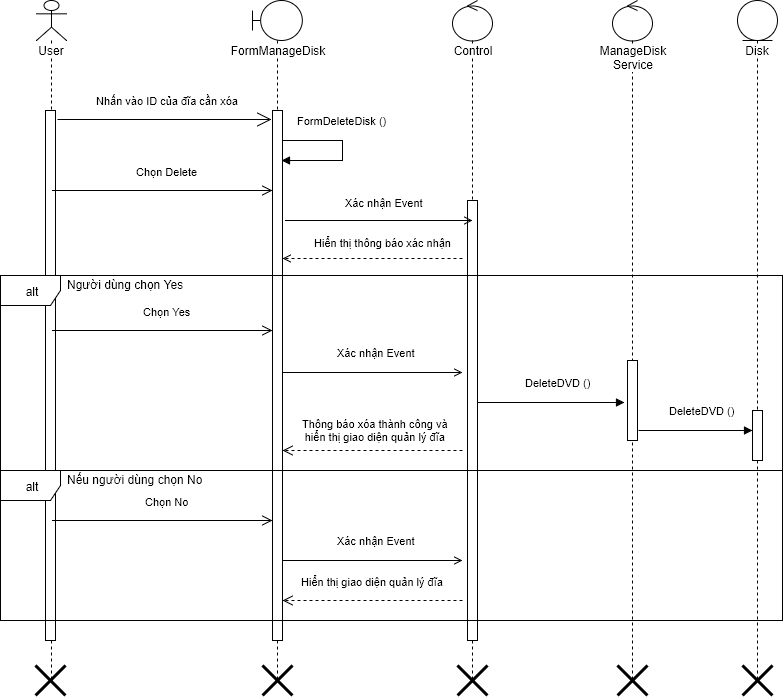

The diagram above was exported from draw.io. Its source (the exported page's mxGraphModel, read from the mxfile embedded in the PNG):
<mxGraphModel dx="1112" dy="546" grid="1" gridSize="10" guides="1" tooltips="1" connect="1" arrows="1" fold="1" page="1" pageScale="1" pageWidth="826" pageHeight="1169" background="#ffffff" math="0" shadow="0">
  <root>
    <mxCell id="0" />
    <mxCell id="1" parent="0" />
    <mxCell id="2" value="User" style="shape=umlLifeline;participant=umlActor;perimeter=lifelinePerimeter;whiteSpace=wrap;html=1;container=1;collapsible=0;recursiveResize=0;verticalAlign=top;spacingTop=36;labelBackgroundColor=#ffffff;outlineConnect=0;" parent="1" vertex="1">
      <mxGeometry x="64" y="40" width="30" height="680" as="geometry" />
    </mxCell>
    <mxCell id="7" value="" style="html=1;points=[];perimeter=orthogonalPerimeter;" parent="2" vertex="1">
      <mxGeometry x="9" y="110" width="10" height="530" as="geometry" />
    </mxCell>
    <mxCell id="73" value="" style="shape=umlDestroy;whiteSpace=wrap;html=1;strokeWidth=3;" parent="2" vertex="1">
      <mxGeometry x="-1" y="665" width="30" height="30" as="geometry" />
    </mxCell>
    <mxCell id="3" value="FormManageDisk" style="shape=umlLifeline;participant=umlBoundary;perimeter=lifelinePerimeter;whiteSpace=wrap;html=1;container=1;collapsible=0;recursiveResize=0;verticalAlign=top;spacingTop=36;labelBackgroundColor=#ffffff;outlineConnect=0;" parent="1" vertex="1">
      <mxGeometry x="280" y="40" width="50" height="680" as="geometry" />
    </mxCell>
    <mxCell id="8" value="" style="html=1;points=[];perimeter=orthogonalPerimeter;" parent="3" vertex="1">
      <mxGeometry x="20" y="110" width="10" height="530" as="geometry" />
    </mxCell>
    <mxCell id="5" value="Control" style="shape=umlLifeline;participant=umlControl;perimeter=lifelinePerimeter;whiteSpace=wrap;html=1;container=1;collapsible=0;recursiveResize=0;verticalAlign=top;spacingTop=36;labelBackgroundColor=#ffffff;outlineConnect=0;" parent="1" vertex="1">
      <mxGeometry x="480" y="40" width="40" height="680" as="geometry" />
    </mxCell>
    <mxCell id="50" value="" style="html=1;points=[];perimeter=orthogonalPerimeter;" parent="5" vertex="1">
      <mxGeometry x="15" y="200" width="10" height="440" as="geometry" />
    </mxCell>
    <mxCell id="9" value="Nhấn vào ID của đĩa cần xóa" style="endArrow=open;endSize=12;html=1;entryX=-0.1;entryY=0.017;entryPerimeter=0;" parent="1" target="8" edge="1">
      <mxGeometry x="0.027" y="19" width="160" relative="1" as="geometry">
        <mxPoint x="85" y="159" as="sourcePoint" />
        <mxPoint x="300" y="149" as="targetPoint" />
        <mxPoint as="offset" />
      </mxGeometry>
    </mxCell>
    <mxCell id="40" value="Disk" style="shape=umlLifeline;participant=umlEntity;perimeter=lifelinePerimeter;whiteSpace=wrap;html=1;container=1;collapsible=0;recursiveResize=0;verticalAlign=top;spacingTop=36;labelBackgroundColor=#ffffff;outlineConnect=0;" parent="1" vertex="1">
      <mxGeometry x="765" y="40" width="40" height="680" as="geometry" />
    </mxCell>
    <mxCell id="103" value="" style="html=1;points=[];perimeter=orthogonalPerimeter;" parent="40" vertex="1">
      <mxGeometry x="15" y="410" width="10" height="50" as="geometry" />
    </mxCell>
    <mxCell id="49" value="Chọn Delete" style="html=1;verticalAlign=bottom;endArrow=open;endSize=8;exitX=0.7;exitY=0.151;exitPerimeter=0;" parent="1" source="7" edge="1">
      <mxGeometry x="0.0338" y="10" relative="1" as="geometry">
        <mxPoint x="93" y="230" as="sourcePoint" />
        <mxPoint x="300" y="230" as="targetPoint" />
        <mxPoint as="offset" />
        <Array as="points">
          <mxPoint x="200" y="230" />
        </Array>
      </mxGeometry>
    </mxCell>
    <mxCell id="51" value="Xác nhận Event&amp;nbsp;" style="endArrow=open;endFill=0;html=1;align=left;verticalAlign=top;" parent="1" edge="1">
      <mxGeometry as="geometry">
        <mxPoint x="313" y="260" as="sourcePoint" />
        <mxPoint x="500" y="260" as="targetPoint" />
        <mxPoint x="-36" y="-30" as="offset" />
        <Array as="points">
          <mxPoint x="410" y="260" />
        </Array>
      </mxGeometry>
    </mxCell>
    <mxCell id="58" value="alt" style="shape=umlFrame;whiteSpace=wrap;html=1;" parent="1" vertex="1">
      <mxGeometry x="28" y="315" width="782" height="195" as="geometry" />
    </mxCell>
    <mxCell id="62" value="Người dùng chọn Yes" style="text;html=1;resizable=0;points=[];autosize=1;align=left;verticalAlign=top;spacingTop=-4;" parent="1" vertex="1">
      <mxGeometry x="93" y="315" width="130" height="20" as="geometry" />
    </mxCell>
    <mxCell id="74" value="" style="shape=umlDestroy;whiteSpace=wrap;html=1;strokeWidth=3;" parent="1" vertex="1">
      <mxGeometry x="290" y="705" width="30" height="30" as="geometry" />
    </mxCell>
    <mxCell id="109" value="FormDeleteDisk ()" style="edgeStyle=orthogonalEdgeStyle;html=1;align=left;spacingLeft=2;endArrow=block;rounded=0;" parent="1" edge="1">
      <mxGeometry x="-0.8462" y="20" relative="1" as="geometry">
        <mxPoint x="310" y="180" as="sourcePoint" />
        <Array as="points">
          <mxPoint x="370" y="180" />
          <mxPoint x="370" y="200" />
        </Array>
        <mxPoint x="309" y="200" as="targetPoint" />
        <mxPoint as="offset" />
      </mxGeometry>
    </mxCell>
    <mxCell id="112" value="alt" style="shape=umlFrame;whiteSpace=wrap;html=1;" parent="1" vertex="1">
      <mxGeometry x="28" y="510" width="782" height="150" as="geometry" />
    </mxCell>
    <mxCell id="113" value="Nếu người dùng chọn No" style="text;html=1;resizable=0;points=[];autosize=1;align=left;verticalAlign=top;spacingTop=-4;" parent="1" vertex="1">
      <mxGeometry x="93" y="510" width="150" height="20" as="geometry" />
    </mxCell>
    <mxCell id="114" value="Hiển thị giao diện quản lý đĩa" style="html=1;verticalAlign=bottom;endArrow=open;endSize=8;dashed=1;" parent="1" edge="1">
      <mxGeometry y="50" as="geometry">
        <mxPoint x="490" y="640" as="sourcePoint" />
        <mxPoint x="310" y="640" as="targetPoint" />
        <mxPoint y="-10" as="offset" />
      </mxGeometry>
    </mxCell>
    <mxCell id="117" value="Hiển thị thông báo xác nhận" style="endArrow=open;endFill=0;html=1;align=left;verticalAlign=top;dashed=1;" parent="1" edge="1">
      <mxGeometry as="geometry">
        <mxPoint x="490" y="298" as="sourcePoint" />
        <mxPoint x="310" y="298" as="targetPoint" />
        <mxPoint x="-60" y="-28" as="offset" />
        <Array as="points" />
      </mxGeometry>
    </mxCell>
    <mxCell id="121" value="Chọn Yes" style="html=1;verticalAlign=bottom;endArrow=open;endSize=8;exitX=0.7;exitY=0.415;exitPerimeter=0;" parent="1" source="7" edge="1">
      <mxGeometry x="0.0338" y="10" relative="1" as="geometry">
        <mxPoint x="93" y="370" as="sourcePoint" />
        <mxPoint x="300" y="370" as="targetPoint" />
        <mxPoint as="offset" />
        <Array as="points">
          <mxPoint x="200" y="370" />
        </Array>
      </mxGeometry>
    </mxCell>
    <mxCell id="122" value="Xác nhận Event" style="endArrow=open;endFill=0;html=1;align=left;verticalAlign=top;" parent="1" edge="1">
      <mxGeometry as="geometry">
        <mxPoint x="310" y="412" as="sourcePoint" />
        <mxPoint x="490" y="412" as="targetPoint" />
        <mxPoint x="-37" y="-32" as="offset" />
      </mxGeometry>
    </mxCell>
    <mxCell id="123" value="&lt;span&gt;DeleteDVD ()&lt;/span&gt;" style="endArrow=block;endFill=1;html=1;align=left;verticalAlign=top;exitX=1;exitY=0.459;exitPerimeter=0;" parent="1" source="50" edge="1">
      <mxGeometry as="geometry">
        <mxPoint x="540" y="451" as="sourcePoint" />
        <mxPoint x="652" y="442" as="targetPoint" />
        <mxPoint x="-28" y="-32" as="offset" />
      </mxGeometry>
    </mxCell>
    <mxCell id="124" value="&lt;div&gt;Thông báo xóa thành công và&lt;/div&gt;hiển thị giao diện quản lý đĩa" style="html=1;verticalAlign=bottom;endArrow=open;endSize=8;dashed=1;" parent="1" edge="1">
      <mxGeometry x="-61" y="-15" as="geometry">
        <mxPoint x="490" y="490" as="sourcePoint" />
        <mxPoint x="310" y="490" as="targetPoint" />
        <mxPoint x="3" y="-5" as="offset" />
      </mxGeometry>
    </mxCell>
    <mxCell id="125" value="Chọn No" style="html=1;verticalAlign=bottom;endArrow=open;endSize=8;exitX=0.7;exitY=0.774;exitPerimeter=0;" parent="1" source="7" edge="1">
      <mxGeometry x="0.0338" y="10" relative="1" as="geometry">
        <mxPoint x="93" y="560" as="sourcePoint" />
        <mxPoint x="300" y="560" as="targetPoint" />
        <mxPoint as="offset" />
        <Array as="points">
          <mxPoint x="200" y="560" />
        </Array>
      </mxGeometry>
    </mxCell>
    <mxCell id="77" value="" style="shape=umlDestroy;whiteSpace=wrap;html=1;strokeWidth=3;" parent="1" vertex="1">
      <mxGeometry x="770" y="705" width="30" height="30" as="geometry" />
    </mxCell>
    <mxCell id="76" value="" style="shape=umlDestroy;whiteSpace=wrap;html=1;strokeWidth=3;" parent="1" vertex="1">
      <mxGeometry x="485" y="705" width="30" height="30" as="geometry" />
    </mxCell>
    <mxCell id="126" value="ManageDisk&lt;div&gt;Service&lt;/div&gt;" style="shape=umlLifeline;participant=umlControl;perimeter=lifelinePerimeter;whiteSpace=wrap;html=1;container=1;collapsible=0;recursiveResize=0;verticalAlign=top;spacingTop=36;labelBackgroundColor=#ffffff;outlineConnect=0;" parent="1" vertex="1">
      <mxGeometry x="640" y="40" width="40" height="680" as="geometry" />
    </mxCell>
    <mxCell id="127" value="" style="html=1;points=[];perimeter=orthogonalPerimeter;" parent="126" vertex="1">
      <mxGeometry x="15" y="360" width="10" height="80" as="geometry" />
    </mxCell>
    <mxCell id="128" value="" style="shape=umlDestroy;whiteSpace=wrap;html=1;strokeWidth=3;" parent="1" vertex="1">
      <mxGeometry x="645" y="705" width="30" height="30" as="geometry" />
    </mxCell>
    <mxCell id="129" value="&lt;span&gt;DeleteDVD ()&lt;/span&gt;" style="endArrow=block;endFill=1;html=1;align=left;verticalAlign=top;" parent="1" edge="1">
      <mxGeometry x="10" y="10" as="geometry">
        <mxPoint x="666" y="470" as="sourcePoint" />
        <mxPoint x="780" y="470" as="targetPoint" />
        <mxPoint x="-28" y="-32" as="offset" />
      </mxGeometry>
    </mxCell>
    <mxCell id="130" value="Xác nhận Event" style="endArrow=open;endFill=0;html=1;align=left;verticalAlign=top;" parent="1" edge="1">
      <mxGeometry y="188" as="geometry">
        <mxPoint x="310" y="600" as="sourcePoint" />
        <mxPoint x="490" y="600" as="targetPoint" />
        <mxPoint x="-37" y="-32" as="offset" />
      </mxGeometry>
    </mxCell>
  </root>
</mxGraphModel>